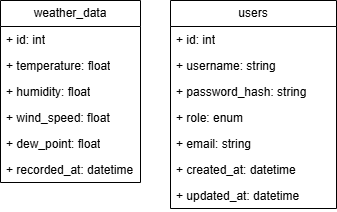

The diagram above was exported from draw.io. Its source (the exported page's mxGraphModel, read from the mxfile embedded in the PNG):
<mxGraphModel dx="1034" dy="578" grid="1" gridSize="10" guides="1" tooltips="1" connect="1" arrows="1" fold="1" page="1" pageScale="1" pageWidth="827" pageHeight="1169" math="0" shadow="0">
  <root>
    <mxCell id="0" />
    <mxCell id="1" parent="0" />
    <mxCell id="VdL88iAvT6owt29YN-9z-1" value="weather_data" style="swimlane;fontStyle=0;childLayout=stackLayout;horizontal=1;startSize=26;fillColor=none;horizontalStack=0;resizeParent=1;resizeParentMax=0;resizeLast=0;collapsible=1;marginBottom=0;whiteSpace=wrap;html=1;" vertex="1" parent="1">
      <mxGeometry x="260" y="120" width="140" height="182" as="geometry" />
    </mxCell>
    <mxCell id="VdL88iAvT6owt29YN-9z-2" value="+ id: int" style="text;strokeColor=none;fillColor=none;align=left;verticalAlign=top;spacingLeft=4;spacingRight=4;overflow=hidden;rotatable=0;points=[[0,0.5],[1,0.5]];portConstraint=eastwest;whiteSpace=wrap;html=1;" vertex="1" parent="VdL88iAvT6owt29YN-9z-1">
      <mxGeometry y="26" width="140" height="26" as="geometry" />
    </mxCell>
    <mxCell id="VdL88iAvT6owt29YN-9z-3" value="+ temperature: float" style="text;strokeColor=none;fillColor=none;align=left;verticalAlign=top;spacingLeft=4;spacingRight=4;overflow=hidden;rotatable=0;points=[[0,0.5],[1,0.5]];portConstraint=eastwest;whiteSpace=wrap;html=1;" vertex="1" parent="VdL88iAvT6owt29YN-9z-1">
      <mxGeometry y="52" width="140" height="26" as="geometry" />
    </mxCell>
    <mxCell id="VdL88iAvT6owt29YN-9z-4" value="+ humidity: float" style="text;strokeColor=none;fillColor=none;align=left;verticalAlign=top;spacingLeft=4;spacingRight=4;overflow=hidden;rotatable=0;points=[[0,0.5],[1,0.5]];portConstraint=eastwest;whiteSpace=wrap;html=1;" vertex="1" parent="VdL88iAvT6owt29YN-9z-1">
      <mxGeometry y="78" width="140" height="26" as="geometry" />
    </mxCell>
    <mxCell id="VdL88iAvT6owt29YN-9z-5" value="+ wind_speed: float" style="text;strokeColor=none;fillColor=none;align=left;verticalAlign=top;spacingLeft=4;spacingRight=4;overflow=hidden;rotatable=0;points=[[0,0.5],[1,0.5]];portConstraint=eastwest;whiteSpace=wrap;html=1;" vertex="1" parent="VdL88iAvT6owt29YN-9z-1">
      <mxGeometry y="104" width="140" height="26" as="geometry" />
    </mxCell>
    <mxCell id="VdL88iAvT6owt29YN-9z-6" value="+ dew_point: float" style="text;strokeColor=none;fillColor=none;align=left;verticalAlign=top;spacingLeft=4;spacingRight=4;overflow=hidden;rotatable=0;points=[[0,0.5],[1,0.5]];portConstraint=eastwest;whiteSpace=wrap;html=1;" vertex="1" parent="VdL88iAvT6owt29YN-9z-1">
      <mxGeometry y="130" width="140" height="26" as="geometry" />
    </mxCell>
    <mxCell id="VdL88iAvT6owt29YN-9z-7" value="+ recorded_at: datetime" style="text;strokeColor=none;fillColor=none;align=left;verticalAlign=top;spacingLeft=4;spacingRight=4;overflow=hidden;rotatable=0;points=[[0,0.5],[1,0.5]];portConstraint=eastwest;whiteSpace=wrap;html=1;" vertex="1" parent="VdL88iAvT6owt29YN-9z-1">
      <mxGeometry y="156" width="140" height="26" as="geometry" />
    </mxCell>
    <mxCell id="VdL88iAvT6owt29YN-9z-8" value="users" style="swimlane;fontStyle=0;childLayout=stackLayout;horizontal=1;startSize=26;fillColor=none;horizontalStack=0;resizeParent=1;resizeParentMax=0;resizeLast=0;collapsible=1;marginBottom=0;whiteSpace=wrap;html=1;" vertex="1" parent="1">
      <mxGeometry x="430" y="120" width="166" height="208" as="geometry" />
    </mxCell>
    <mxCell id="VdL88iAvT6owt29YN-9z-9" value="+ id: int" style="text;strokeColor=none;fillColor=none;align=left;verticalAlign=top;spacingLeft=4;spacingRight=4;overflow=hidden;rotatable=0;points=[[0,0.5],[1,0.5]];portConstraint=eastwest;whiteSpace=wrap;html=1;" vertex="1" parent="VdL88iAvT6owt29YN-9z-8">
      <mxGeometry y="26" width="166" height="26" as="geometry" />
    </mxCell>
    <mxCell id="VdL88iAvT6owt29YN-9z-10" value="+ username: string&amp;nbsp;" style="text;strokeColor=none;fillColor=none;align=left;verticalAlign=top;spacingLeft=4;spacingRight=4;overflow=hidden;rotatable=0;points=[[0,0.5],[1,0.5]];portConstraint=eastwest;whiteSpace=wrap;html=1;" vertex="1" parent="VdL88iAvT6owt29YN-9z-8">
      <mxGeometry y="52" width="166" height="26" as="geometry" />
    </mxCell>
    <mxCell id="VdL88iAvT6owt29YN-9z-11" value="+ password_hash: string" style="text;strokeColor=none;fillColor=none;align=left;verticalAlign=top;spacingLeft=4;spacingRight=4;overflow=hidden;rotatable=0;points=[[0,0.5],[1,0.5]];portConstraint=eastwest;whiteSpace=wrap;html=1;" vertex="1" parent="VdL88iAvT6owt29YN-9z-8">
      <mxGeometry y="78" width="166" height="26" as="geometry" />
    </mxCell>
    <mxCell id="VdL88iAvT6owt29YN-9z-12" value="+ role: enum" style="text;strokeColor=none;fillColor=none;align=left;verticalAlign=top;spacingLeft=4;spacingRight=4;overflow=hidden;rotatable=0;points=[[0,0.5],[1,0.5]];portConstraint=eastwest;whiteSpace=wrap;html=1;" vertex="1" parent="VdL88iAvT6owt29YN-9z-8">
      <mxGeometry y="104" width="166" height="26" as="geometry" />
    </mxCell>
    <mxCell id="VdL88iAvT6owt29YN-9z-13" value="+ email: string" style="text;strokeColor=none;fillColor=none;align=left;verticalAlign=top;spacingLeft=4;spacingRight=4;overflow=hidden;rotatable=0;points=[[0,0.5],[1,0.5]];portConstraint=eastwest;whiteSpace=wrap;html=1;" vertex="1" parent="VdL88iAvT6owt29YN-9z-8">
      <mxGeometry y="130" width="166" height="26" as="geometry" />
    </mxCell>
    <mxCell id="VdL88iAvT6owt29YN-9z-14" value="+ created_at: datetime" style="text;strokeColor=none;fillColor=none;align=left;verticalAlign=top;spacingLeft=4;spacingRight=4;overflow=hidden;rotatable=0;points=[[0,0.5],[1,0.5]];portConstraint=eastwest;whiteSpace=wrap;html=1;" vertex="1" parent="VdL88iAvT6owt29YN-9z-8">
      <mxGeometry y="156" width="166" height="26" as="geometry" />
    </mxCell>
    <mxCell id="VdL88iAvT6owt29YN-9z-15" value="+ updated_at: datetime" style="text;strokeColor=none;fillColor=none;align=left;verticalAlign=top;spacingLeft=4;spacingRight=4;overflow=hidden;rotatable=0;points=[[0,0.5],[1,0.5]];portConstraint=eastwest;whiteSpace=wrap;html=1;" vertex="1" parent="VdL88iAvT6owt29YN-9z-8">
      <mxGeometry y="182" width="166" height="26" as="geometry" />
    </mxCell>
  </root>
</mxGraphModel>